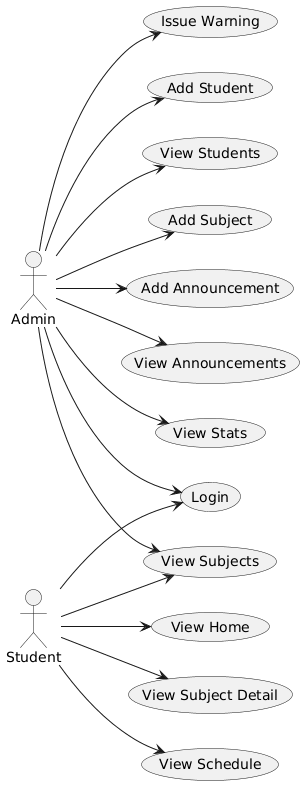

The diagram above was rendered by PlantUML. Its source (embedded in the PNG):
@startuml
left to right direction
skinparam packageStyle rectangle

actor Student as S
actor Admin as A

usecase Login as UCLogin
usecase "View Home" as UCViewHome
usecase "View Subjects" as UCViewSubjects
usecase "View Subject Detail" as UCViewSubject
usecase "View Schedule" as UCViewSchedule
usecase "Add Student" as UCAddStudent
usecase "View Students" as UCViewStudents
usecase "Add Subject" as UCAddSubject
usecase "Add Announcement" as UCAddAnnouncement
usecase "View Announcements" as UCViewAnnouncements
usecase "View Stats" as UCViewStats
usecase "Issue Warning" as UCIssueWarning

S --> UCLogin
S --> UCViewHome
S --> UCViewSubjects
S --> UCViewSubject
S --> UCViewSchedule

A --> UCLogin
A --> UCAddStudent
A --> UCViewStudents
A --> UCAddSubject
A --> UCViewSubjects
A --> UCAddAnnouncement
A --> UCViewAnnouncements
A --> UCViewStats
A --> UCIssueWarning
@enduml